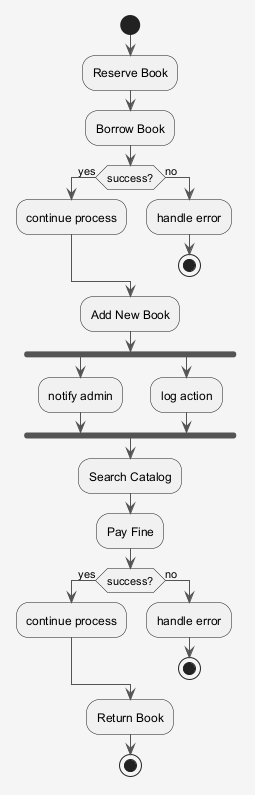

The diagram above was rendered by PlantUML. Its source (embedded in the PNG):
@startuml
skinparam shadowing false
skinparam backgroundColor #F5F5F5
skinparam ArrowColor #555555
start
:Reserve Book;
:Borrow Book;
if (success?) then (yes)
:continue process;
else (no)
:handle error;
stop
endif
:Add New Book;
fork
:notify admin;
fork again
:log action;
end fork
:Search Catalog;
:Pay Fine;
if (success?) then (yes)
:continue process;
else (no)
:handle error;
stop
endif
:Return Book;
stop
@enduml